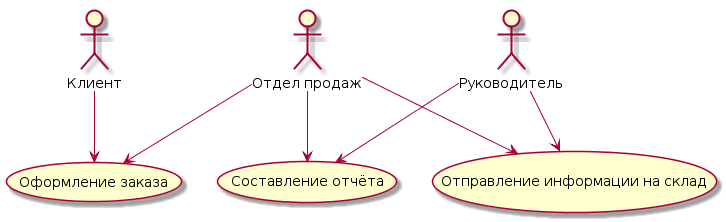

The diagram above was rendered by PlantUML. Its source (embedded in the PNG):
@startuml
:Клиент: --> (Оформление заказа)
:Отдел продаж: --> (Оформление заказа)
:Руководитель: --> (Отправление информации на склад)
:Руководитель: --> (Составление отчёта)
:Отдел продаж: --> (Отправление информации на склад)
:Отдел продаж: --> (Составление отчёта)
@enduml